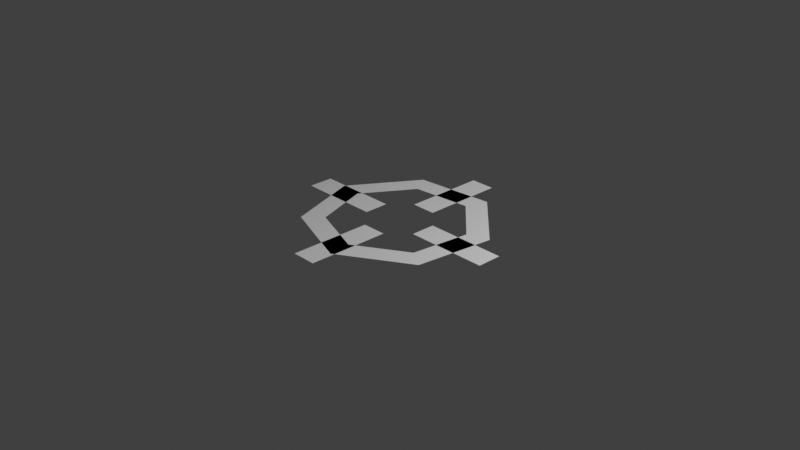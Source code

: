 # Source: sight.blend  (saved by Blender 2.93.21; exported with 4.5.12 LTS)
import bpy
from mathutils import Matrix  # noqa: F401  (used for matrix-valued properties, if any)

bpy.ops.wm.read_factory_settings(use_empty=True)
scene = bpy.context.scene
scene.name = 'Scene'

# ---- collections
col_collection = bpy.data.collections.new('Collection'); scene.collection.children.link(col_collection)

# ---- world
world_world = bpy.data.worlds.new('World'); scene.world = world_world
world_world.use_nodes = True; world_world.node_tree.nodes.clear()
_N = world_world.node_tree.nodes; _L = world_world.node_tree.links
n0 = _N.new('ShaderNodeOutputWorld'); n0.name = 'World Output'; n0.location = (300, 300)
n1 = _N.new('ShaderNodeBackground'); n1.name = 'Background'; n1.location = (10, 300)
n1.inputs[0].default_value = (0.05088, 0.05088, 0.05088, 1.0)
_L.new(n1.outputs[0], n0.inputs[0])
n0.is_active_output = True
world_world.color = (0.05088, 0.05088, 0.05088)
world_world.use_sun_shadow = False
world_world.sun_shadow_jitter_overblur = 0.0

# ---- cameras
cam_camera = bpy.data.cameras.new('Camera')
cam_camera.clip_end = 100.0
cam_camera.ortho_scale = 7.314

# ---- lights
light_light = bpy.data.lights.new('Light', 'POINT')
light_light.transmission_factor = 0.0
light_light.energy = 1000.0
light_light.shadow_soft_size = 0.1
light_light.shadow_maximum_resolution = 0.006
light_light.use_absolute_resolution = True

# ---- meshes
me_circle = bpy.data.meshes.new('Circle')
me_circle.from_pydata([(0.3405, 0.9402, 0.0), (-0.5228, 0.8524, 0.0), (-0.9924, 0.1227, 0.0), (-0.7147, -0.6994, 0.0), (0.1012, -0.9949, 0.0), (0.8409, -0.5412, 0.0), (0.9474, 0.32, 0.0), (0.2554, 0.7053, 0.0), (-0.3922, 0.6395, 0.0), (-0.7445, 0.09207, 0.0), (-0.5362, -0.5246, 0.0), (0.0759, -0.7463, 0.0), (0.6308, -0.406, 0.0), (0.7107, 0.2401, 0.0), (0.3421, -0.136, 0.0), (1.24, -0.136, 0.0), (0.3421, 0.136, 0.0), (1.24, 0.136, 0.0), (0.136, 0.3421, 0.0), (0.136, 1.24, 0.0), (-0.136, 0.3421, 0.0), (-0.136, 1.24, 0.0), (-0.3421, 0.136, 0.0), (-1.24, 0.136, 0.0), (-0.3421, -0.136, 0.0), (-1.24, -0.136, 0.0), (-0.136, -0.3421, 0.0), (-0.136, -1.24, 0.0), (0.136, -0.3421, 0.0), (0.136, -1.24, 0.0)], [], [(6, 5, 12, 13), (4, 3, 10, 11), (2, 1, 8, 9), (0, 6, 13, 7), (5, 4, 11, 12), (3, 2, 9, 10), (1, 0, 7, 8), (14, 15, 17, 16), (18, 19, 21, 20), (22, 23, 25, 24), (26, 27, 29, 28)])
_uv = me_circle.uv_layers.new(name='UVMap')
_uv.uv.foreach_set('vector', [0.0, 0.0, 0.0, 0.0, 0.0, 0.0, 0.0, 0.0, 0.0, 0.0, 0.0, 0.0, 0.0, 0.0, 0.0, 0.0, 0.0, 0.0, 0.0, 0.0, 0.0, 0.0, 0.0, 0.0, 0.0, 0.0, 0.0, 0.0, 0.0, 0.0, 0.0, 0.0, 0.0, 0.0, 0.0, 0.0, 0.0, 0.0, 0.0, 0.0, 0.0, 0.0, 0.0, 0.0, 0.0, 0.0, 0.0, 0.0, 0.0, 0.0, 0.0, 0.0, 0.0, 0.0, 0.0, 0.0, 0.0, 0.0, 1.0, 0.0, 1.0, 1.0, 0.0, 1.0, 0.0, 0.0, 1.0, 0.0, 1.0, 1.0, 0.0, 1.0, 0.0, 0.0, 1.0, 0.0, 1.0, 1.0, 0.0, 1.0, 0.0, 0.0, 1.0, 0.0, 1.0, 1.0, 0.0, 1.0])
me_circle.use_remesh_fix_poles = True
me_circle.use_remesh_preserve_attributes = False
me_circle.update()

# ---- objects
ob_light = bpy.data.objects.new('Light', light_light)
ob_camera = bpy.data.objects.new('Camera', cam_camera)
ob_circle = bpy.data.objects.new('Circle', me_circle)

# ---- transforms, parenting, visibility, modifiers, constraints
ob_light.location = (4.076, 1.005, 5.904)
ob_light.rotation_euler = (0.6503, 0.05522, 1.866)
ob_light.lock_rotations_4d = False
ob_light.empty_display_type = 'ARROWS'
ob_light.color = (0.0, 0.0, 0.0, 0.0)
ob_light.lineart.crease_threshold = 0.0
ob_camera.location = (7.359, -6.926, 4.958)
ob_camera.rotation_euler = (1.109, 0.0, 0.8149)
ob_camera.lock_rotations_4d = False
ob_camera.empty_display_type = 'ARROWS'
ob_camera.color = (0.0, 0.0, 0.0, 0.0)
ob_camera.display_type = 'WIRE'
ob_camera.lineart.crease_threshold = 0.0
ob_circle.location = (0.0, 0.0, 0.0)

# ---- collection membership
col_collection.objects.link(ob_light)
col_collection.objects.link(ob_camera)
col_collection.objects.link(ob_circle)

# ---- scene / render settings (as saved in the file)
scene.camera = ob_camera
scene.frame_start = 1; scene.frame_end = 250; scene.frame_set(1)
scene.render.engine = 'BLENDER_EEVEE_NEXT'
scene.cycles.use_denoising = False
scene.cycles.samples = 128
scene.cycles.sampling_pattern = 'TABULATED_SOBOL'
scene.cycles.use_adaptive_sampling = False
scene.cycles.use_light_tree = False
scene.view_settings.view_transform = 'Standard'
bpy.context.view_layer.update()
